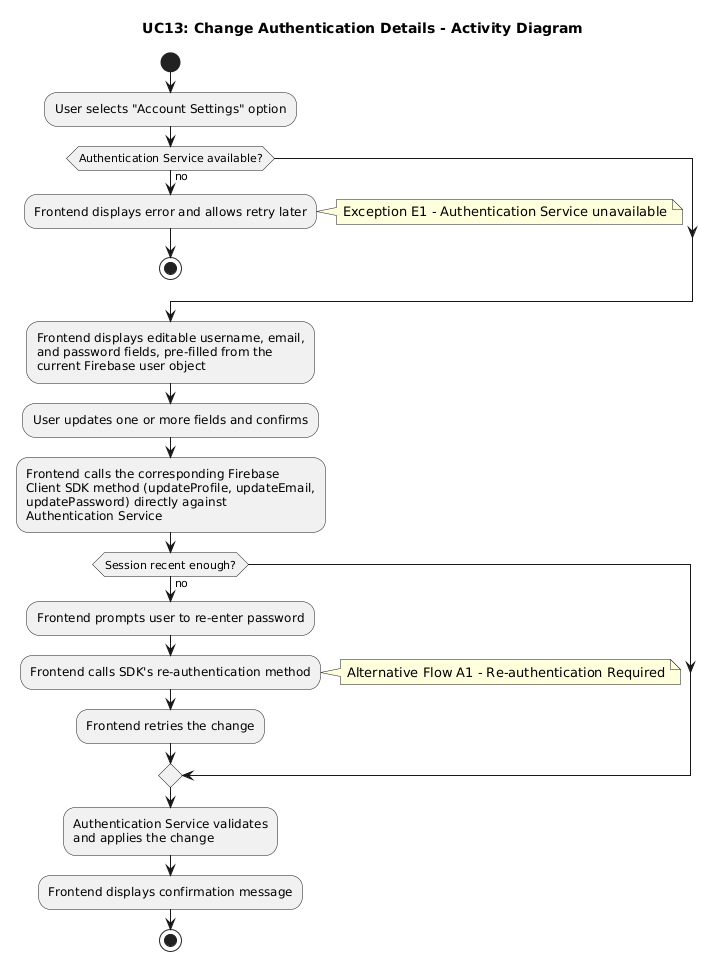

The diagram above was rendered by PlantUML. Its source (embedded in the PNG):
@startuml
title UC13: Change Authentication Details - Activity Diagram

start
:User selects "Account Settings" option;

if (Authentication Service available?) then (no)
  :Frontend displays error and allows retry later;
  note right: Exception E1 - Authentication Service unavailable
  stop
endif

:Frontend displays editable username, email,
and password fields, pre-filled from the
current Firebase user object;
:User updates one or more fields and confirms;
:Frontend calls the corresponding Firebase
Client SDK method (updateProfile, updateEmail,
updatePassword) directly against
Authentication Service;

if (Session recent enough?) then (no)
  :Frontend prompts user to re-enter password;
  :Frontend calls SDK's re-authentication method;
  note right: Alternative Flow A1 - Re-authentication Required
  :Frontend retries the change;
endif

:Authentication Service validates
and applies the change;
:Frontend displays confirmation message;
stop
@enduml